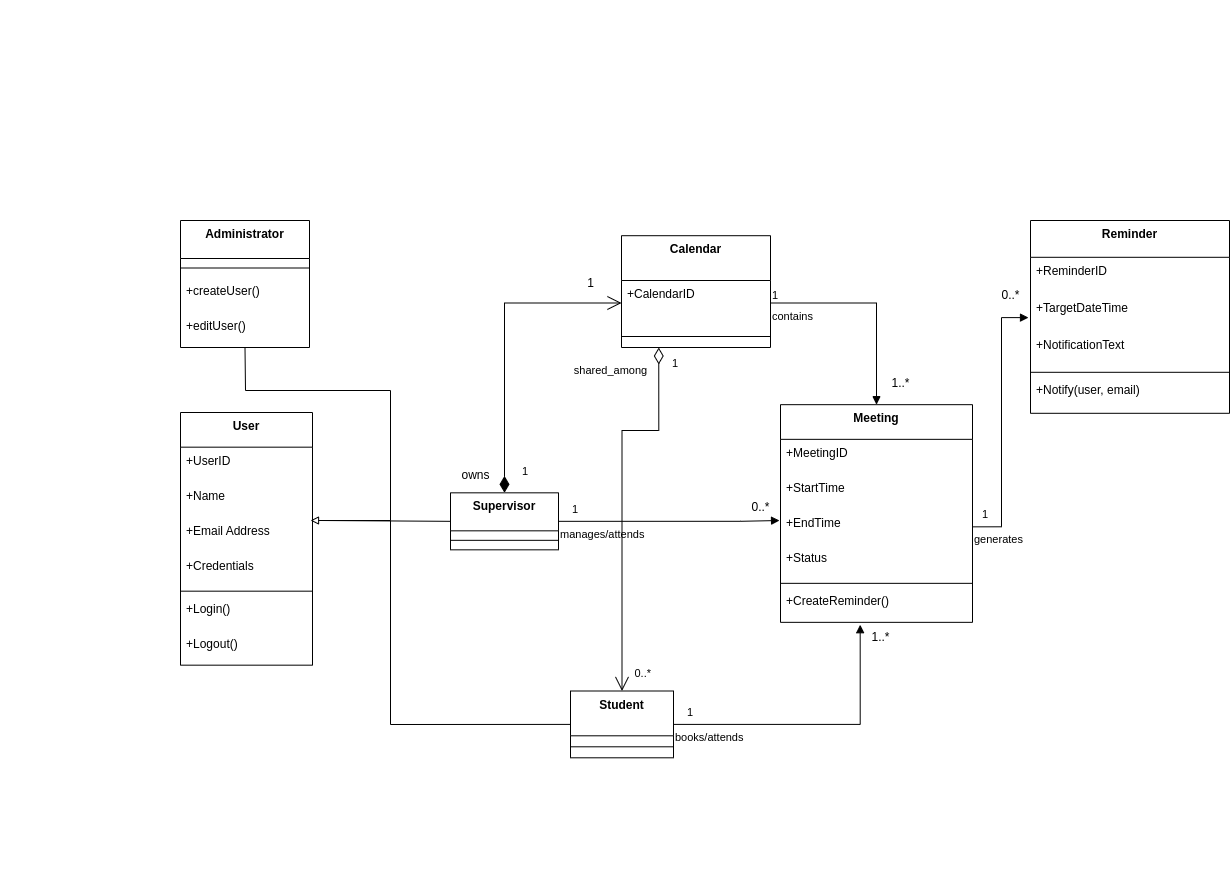

The diagram above was exported from draw.io. Its source (the exported page's mxGraphModel, read from the mxfile embedded in the PNG):
<mxGraphModel dx="880" dy="523" grid="1" gridSize="10" guides="1" tooltips="1" connect="1" arrows="1" fold="1" page="1" pageScale="1" pageWidth="850" pageHeight="1100" math="0" shadow="0">
  <root>
    <mxCell id="0" />
    <mxCell id="1" parent="0" />
    <mxCell id="Baa2bvCPdQAw5xDAjxi4-70" value="&#10;  &#10;    &#10;      &#10;        &#10;        &#10;&#10;        &#10;        &#10;          &#10;        &#10;        &#10;          &#10;        &#10;        &#10;          &#10;        &#10;&#10;        &#10;        &#10;          &#10;        &#10;        &#10;          &#10;        &#10;        &#10;          &#10;        &#10;        &#10;          &#10;        &#10;        &#10;          &#10;        &#10;        &#10;          &#10;        &#10;        &#10;          &#10;        &#10;&#10;        &#10;        &#10;          &#10;        &#10;        &#10;          &#10;        &#10;        &#10;          &#10;        &#10;        &#10;          &#10;        &#10;        &#10;          &#10;        &#10;      &#10;    &#10;  &#10;" style="text;whiteSpace=wrap;html=1;" parent="1" vertex="1">
      <mxGeometry width="30" height="890" as="geometry" />
    </mxCell>
    <mxCell id="zjsdEsxT6UFwEGnGELAK-1" value="User" style="swimlane;fontStyle=1;align=center;verticalAlign=top;childLayout=stackLayout;horizontal=1;startSize=34.666666666666664;horizontalStack=0;resizeParent=1;resizeParentMax=0;resizeLast=0;collapsible=0;marginBottom=0;" parent="1" vertex="1">
      <mxGeometry x="180" y="412" width="132" height="252.66666666666666" as="geometry" />
    </mxCell>
    <mxCell id="zjsdEsxT6UFwEGnGELAK-2" value="+UserID" style="text;strokeColor=none;fillColor=none;align=left;verticalAlign=top;spacingLeft=4;spacingRight=4;overflow=hidden;rotatable=0;points=[[0,0.5],[1,0.5]];portConstraint=eastwest;" parent="zjsdEsxT6UFwEGnGELAK-1" vertex="1">
      <mxGeometry y="34.666666666666664" width="132" height="35" as="geometry" />
    </mxCell>
    <mxCell id="zjsdEsxT6UFwEGnGELAK-99" value="+Name" style="text;strokeColor=none;fillColor=none;align=left;verticalAlign=top;spacingLeft=4;spacingRight=4;overflow=hidden;rotatable=0;points=[[0,0.5],[1,0.5]];portConstraint=eastwest;" parent="zjsdEsxT6UFwEGnGELAK-1" vertex="1">
      <mxGeometry y="69.66666666666666" width="132" height="35" as="geometry" />
    </mxCell>
    <mxCell id="d_TEaxrhgnc6ZmRSuBNj-1" value="+Email Address" style="text;strokeColor=none;fillColor=none;align=left;verticalAlign=top;spacingLeft=4;spacingRight=4;overflow=hidden;rotatable=0;points=[[0,0.5],[1,0.5]];portConstraint=eastwest;" parent="zjsdEsxT6UFwEGnGELAK-1" vertex="1">
      <mxGeometry y="104.66666666666666" width="132" height="35" as="geometry" />
    </mxCell>
    <mxCell id="zjsdEsxT6UFwEGnGELAK-3" value="+Credentials" style="text;strokeColor=none;fillColor=none;align=left;verticalAlign=top;spacingLeft=4;spacingRight=4;overflow=hidden;rotatable=0;points=[[0,0.5],[1,0.5]];portConstraint=eastwest;" parent="zjsdEsxT6UFwEGnGELAK-1" vertex="1">
      <mxGeometry y="139.66666666666666" width="132" height="35" as="geometry" />
    </mxCell>
    <mxCell id="zjsdEsxT6UFwEGnGELAK-5" style="line;strokeWidth=1;fillColor=none;align=left;verticalAlign=middle;spacingTop=-1;spacingLeft=3;spacingRight=3;rotatable=0;labelPosition=right;points=[];portConstraint=eastwest;strokeColor=inherit;" parent="zjsdEsxT6UFwEGnGELAK-1" vertex="1">
      <mxGeometry y="174.66666666666666" width="132" height="8" as="geometry" />
    </mxCell>
    <mxCell id="zjsdEsxT6UFwEGnGELAK-6" value="+Login()" style="text;strokeColor=none;fillColor=none;align=left;verticalAlign=top;spacingLeft=4;spacingRight=4;overflow=hidden;rotatable=0;points=[[0,0.5],[1,0.5]];portConstraint=eastwest;" parent="zjsdEsxT6UFwEGnGELAK-1" vertex="1">
      <mxGeometry y="182.66666666666666" width="132" height="35" as="geometry" />
    </mxCell>
    <mxCell id="zjsdEsxT6UFwEGnGELAK-7" value="+Logout()" style="text;strokeColor=none;fillColor=none;align=left;verticalAlign=top;spacingLeft=4;spacingRight=4;overflow=hidden;rotatable=0;points=[[0,0.5],[1,0.5]];portConstraint=eastwest;" parent="zjsdEsxT6UFwEGnGELAK-1" vertex="1">
      <mxGeometry y="217.66666666666666" width="132" height="35" as="geometry" />
    </mxCell>
    <mxCell id="zjsdEsxT6UFwEGnGELAK-8" value="Administrator" style="swimlane;fontStyle=1;align=center;verticalAlign=top;childLayout=stackLayout;horizontal=1;startSize=38;horizontalStack=0;resizeParent=1;resizeParentMax=0;resizeLast=0;collapsible=0;marginBottom=0;" parent="1" vertex="1">
      <mxGeometry x="180" y="220" width="129" height="127" as="geometry" />
    </mxCell>
    <mxCell id="zjsdEsxT6UFwEGnGELAK-9" style="line;strokeWidth=1;fillColor=none;align=left;verticalAlign=middle;spacingTop=-1;spacingLeft=3;spacingRight=3;rotatable=0;labelPosition=right;points=[];portConstraint=eastwest;strokeColor=inherit;" parent="zjsdEsxT6UFwEGnGELAK-8" vertex="1">
      <mxGeometry y="38" width="129" height="19" as="geometry" />
    </mxCell>
    <mxCell id="zjsdEsxT6UFwEGnGELAK-156" value="+createUser()" style="text;strokeColor=none;fillColor=none;align=left;verticalAlign=top;spacingLeft=4;spacingRight=4;overflow=hidden;rotatable=0;points=[[0,0.5],[1,0.5]];portConstraint=eastwest;" parent="zjsdEsxT6UFwEGnGELAK-8" vertex="1">
      <mxGeometry y="57" width="129" height="35" as="geometry" />
    </mxCell>
    <mxCell id="zjsdEsxT6UFwEGnGELAK-157" value="+editUser()" style="text;strokeColor=none;fillColor=none;align=left;verticalAlign=top;spacingLeft=4;spacingRight=4;overflow=hidden;rotatable=0;points=[[0,0.5],[1,0.5]];portConstraint=eastwest;" parent="zjsdEsxT6UFwEGnGELAK-8" vertex="1">
      <mxGeometry y="92" width="129" height="35" as="geometry" />
    </mxCell>
    <mxCell id="zjsdEsxT6UFwEGnGELAK-10" value="Supervisor" style="swimlane;fontStyle=1;align=center;verticalAlign=top;childLayout=stackLayout;horizontal=1;startSize=38;horizontalStack=0;resizeParent=1;resizeParentMax=0;resizeLast=0;collapsible=0;marginBottom=0;" parent="1" vertex="1">
      <mxGeometry x="450" y="492.3299999999999" width="108" height="57" as="geometry" />
    </mxCell>
    <mxCell id="zjsdEsxT6UFwEGnGELAK-11" style="line;strokeWidth=1;fillColor=none;align=left;verticalAlign=middle;spacingTop=-1;spacingLeft=3;spacingRight=3;rotatable=0;labelPosition=right;points=[];portConstraint=eastwest;strokeColor=inherit;" parent="zjsdEsxT6UFwEGnGELAK-10" vertex="1">
      <mxGeometry y="38" width="108" height="19" as="geometry" />
    </mxCell>
    <mxCell id="zjsdEsxT6UFwEGnGELAK-12" value="Student" style="swimlane;fontStyle=1;align=center;verticalAlign=top;childLayout=stackLayout;horizontal=1;startSize=44.8;horizontalStack=0;resizeParent=1;resizeParentMax=0;resizeLast=0;collapsible=0;marginBottom=0;" parent="1" vertex="1">
      <mxGeometry x="570" y="690.5" width="103" height="66.8" as="geometry" />
    </mxCell>
    <mxCell id="zjsdEsxT6UFwEGnGELAK-14" style="line;strokeWidth=1;fillColor=none;align=left;verticalAlign=middle;spacingTop=-1;spacingLeft=3;spacingRight=3;rotatable=0;labelPosition=right;points=[];portConstraint=eastwest;strokeColor=inherit;" parent="zjsdEsxT6UFwEGnGELAK-12" vertex="1">
      <mxGeometry y="44.8" width="103" height="22" as="geometry" />
    </mxCell>
    <mxCell id="zjsdEsxT6UFwEGnGELAK-97" value="" style="endArrow=none;html=1;rounded=0;entryX=0;entryY=0.5;entryDx=0;entryDy=0;startArrow=none;startFill=0;" parent="1" target="zjsdEsxT6UFwEGnGELAK-10" edge="1">
      <mxGeometry width="50" height="50" relative="1" as="geometry">
        <mxPoint x="320" y="520" as="sourcePoint" />
        <mxPoint x="510" y="470" as="targetPoint" />
      </mxGeometry>
    </mxCell>
    <mxCell id="zjsdEsxT6UFwEGnGELAK-98" value="" style="endArrow=none;html=1;rounded=0;startArrow=block;startFill=0;entryX=0.5;entryY=1;entryDx=0;entryDy=0;" parent="1" target="zjsdEsxT6UFwEGnGELAK-8" edge="1">
      <mxGeometry width="50" height="50" relative="1" as="geometry">
        <mxPoint x="310" y="520" as="sourcePoint" />
        <mxPoint x="240" y="310" as="targetPoint" />
        <Array as="points">
          <mxPoint x="390" y="520" />
          <mxPoint x="390" y="390" />
          <mxPoint x="245" y="390" />
        </Array>
      </mxGeometry>
    </mxCell>
    <mxCell id="zjsdEsxT6UFwEGnGELAK-141" value="" style="endArrow=none;html=1;rounded=0;entryX=0;entryY=0.5;entryDx=0;entryDy=0;startArrow=none;startFill=0;" parent="1" target="zjsdEsxT6UFwEGnGELAK-12" edge="1">
      <mxGeometry width="50" height="50" relative="1" as="geometry">
        <mxPoint x="390" y="520" as="sourcePoint" />
        <mxPoint x="569.9999999999998" y="757.8000000000002" as="targetPoint" />
        <Array as="points">
          <mxPoint x="390" y="724" />
        </Array>
      </mxGeometry>
    </mxCell>
    <mxCell id="zjsdEsxT6UFwEGnGELAK-143" value="&amp;nbsp;" style="text;whiteSpace=wrap;html=1;" parent="1" vertex="1">
      <mxGeometry x="440" y="520" width="40" height="40" as="geometry" />
    </mxCell>
    <mxCell id="d_TEaxrhgnc6ZmRSuBNj-2" value="manages/attends" style="endArrow=block;endFill=1;html=1;edgeStyle=orthogonalEdgeStyle;align=left;verticalAlign=top;rounded=0;exitX=1;exitY=0.5;exitDx=0;exitDy=0;entryX=-0.005;entryY=0.319;entryDx=0;entryDy=0;entryPerimeter=0;" parent="1" source="zjsdEsxT6UFwEGnGELAK-10" target="OO5TiGTs0DRHU5MTwZrG-4" edge="1">
      <mxGeometry x="-1" relative="1" as="geometry">
        <mxPoint x="620" y="520" as="sourcePoint" />
        <mxPoint x="740" y="470" as="targetPoint" />
        <Array as="points">
          <mxPoint x="740" y="521" />
        </Array>
      </mxGeometry>
    </mxCell>
    <mxCell id="d_TEaxrhgnc6ZmRSuBNj-3" value="1" style="edgeLabel;resizable=0;html=1;align=left;verticalAlign=bottom;" parent="d_TEaxrhgnc6ZmRSuBNj-2" connectable="0" vertex="1">
      <mxGeometry x="-1" relative="1" as="geometry">
        <mxPoint x="12" y="-4" as="offset" />
      </mxGeometry>
    </mxCell>
    <mxCell id="d_TEaxrhgnc6ZmRSuBNj-4" value="0..*" style="text;html=1;align=center;verticalAlign=middle;resizable=0;points=[];autosize=1;strokeColor=none;fillColor=none;" parent="1" vertex="1">
      <mxGeometry x="740" y="492.33" width="40" height="30" as="geometry" />
    </mxCell>
    <mxCell id="OO5TiGTs0DRHU5MTwZrG-1" value="Meeting" style="swimlane;fontStyle=1;align=center;verticalAlign=top;childLayout=stackLayout;horizontal=1;startSize=34.666666666666664;horizontalStack=0;resizeParent=1;resizeParentMax=0;resizeLast=0;collapsible=0;marginBottom=0;" parent="1" vertex="1">
      <mxGeometry x="780" y="404.17" width="192" height="217.66666666666666" as="geometry" />
    </mxCell>
    <mxCell id="OO5TiGTs0DRHU5MTwZrG-2" value="+MeetingID" style="text;strokeColor=none;fillColor=none;align=left;verticalAlign=top;spacingLeft=4;spacingRight=4;overflow=hidden;rotatable=0;points=[[0,0.5],[1,0.5]];portConstraint=eastwest;" parent="OO5TiGTs0DRHU5MTwZrG-1" vertex="1">
      <mxGeometry y="34.666666666666664" width="192" height="35" as="geometry" />
    </mxCell>
    <mxCell id="OO5TiGTs0DRHU5MTwZrG-3" value="+StartTime" style="text;strokeColor=none;fillColor=none;align=left;verticalAlign=top;spacingLeft=4;spacingRight=4;overflow=hidden;rotatable=0;points=[[0,0.5],[1,0.5]];portConstraint=eastwest;" parent="OO5TiGTs0DRHU5MTwZrG-1" vertex="1">
      <mxGeometry y="69.66666666666666" width="192" height="35" as="geometry" />
    </mxCell>
    <mxCell id="OO5TiGTs0DRHU5MTwZrG-4" value="+EndTime" style="text;strokeColor=none;fillColor=none;align=left;verticalAlign=top;spacingLeft=4;spacingRight=4;overflow=hidden;rotatable=0;points=[[0,0.5],[1,0.5]];portConstraint=eastwest;" parent="OO5TiGTs0DRHU5MTwZrG-1" vertex="1">
      <mxGeometry y="104.66666666666666" width="192" height="35" as="geometry" />
    </mxCell>
    <mxCell id="OO5TiGTs0DRHU5MTwZrG-5" value="+Status" style="text;strokeColor=none;fillColor=none;align=left;verticalAlign=top;spacingLeft=4;spacingRight=4;overflow=hidden;rotatable=0;points=[[0,0.5],[1,0.5]];portConstraint=eastwest;" parent="OO5TiGTs0DRHU5MTwZrG-1" vertex="1">
      <mxGeometry y="139.66666666666666" width="192" height="35" as="geometry" />
    </mxCell>
    <mxCell id="OO5TiGTs0DRHU5MTwZrG-6" style="line;strokeWidth=1;fillColor=none;align=left;verticalAlign=middle;spacingTop=-1;spacingLeft=3;spacingRight=3;rotatable=0;labelPosition=right;points=[];portConstraint=eastwest;strokeColor=inherit;" parent="OO5TiGTs0DRHU5MTwZrG-1" vertex="1">
      <mxGeometry y="174.66666666666666" width="192" height="8" as="geometry" />
    </mxCell>
    <mxCell id="OO5TiGTs0DRHU5MTwZrG-7" value="+CreateReminder()" style="text;strokeColor=none;fillColor=none;align=left;verticalAlign=top;spacingLeft=4;spacingRight=4;overflow=hidden;rotatable=0;points=[[0,0.5],[1,0.5]];portConstraint=eastwest;" parent="OO5TiGTs0DRHU5MTwZrG-1" vertex="1">
      <mxGeometry y="182.66666666666666" width="192" height="35" as="geometry" />
    </mxCell>
    <mxCell id="OO5TiGTs0DRHU5MTwZrG-8" value="Calendar" style="swimlane;fontStyle=1;align=center;verticalAlign=top;childLayout=stackLayout;horizontal=1;startSize=44.8;horizontalStack=0;resizeParent=1;resizeParentMax=0;resizeLast=0;collapsible=0;marginBottom=0;" parent="1" vertex="1">
      <mxGeometry x="621" y="235.2" width="149" height="111.8" as="geometry" />
    </mxCell>
    <mxCell id="OO5TiGTs0DRHU5MTwZrG-9" value="+CalendarID" style="text;strokeColor=none;fillColor=none;align=left;verticalAlign=top;spacingLeft=4;spacingRight=4;overflow=hidden;rotatable=0;points=[[0,0.5],[1,0.5]];portConstraint=eastwest;" parent="OO5TiGTs0DRHU5MTwZrG-8" vertex="1">
      <mxGeometry y="44.8" width="149" height="45" as="geometry" />
    </mxCell>
    <mxCell id="OO5TiGTs0DRHU5MTwZrG-10" style="line;strokeWidth=1;fillColor=none;align=left;verticalAlign=middle;spacingTop=-1;spacingLeft=3;spacingRight=3;rotatable=0;labelPosition=right;points=[];portConstraint=eastwest;strokeColor=inherit;" parent="OO5TiGTs0DRHU5MTwZrG-8" vertex="1">
      <mxGeometry y="89.8" width="149" height="22" as="geometry" />
    </mxCell>
    <mxCell id="OO5TiGTs0DRHU5MTwZrG-11" value="Reminder" style="swimlane;fontStyle=1;align=center;verticalAlign=top;childLayout=stackLayout;horizontal=1;startSize=36.8;horizontalStack=0;resizeParent=1;resizeParentMax=0;resizeLast=0;collapsible=0;marginBottom=0;" parent="1" vertex="1">
      <mxGeometry x="1030" y="220.00000000000014" width="199" height="192.8" as="geometry" />
    </mxCell>
    <mxCell id="OO5TiGTs0DRHU5MTwZrG-12" value="+ReminderID" style="text;strokeColor=none;fillColor=none;align=left;verticalAlign=top;spacingLeft=4;spacingRight=4;overflow=hidden;rotatable=0;points=[[0,0.5],[1,0.5]];portConstraint=eastwest;" parent="OO5TiGTs0DRHU5MTwZrG-11" vertex="1">
      <mxGeometry y="36.8" width="199" height="37" as="geometry" />
    </mxCell>
    <mxCell id="OO5TiGTs0DRHU5MTwZrG-13" value="+TargetDateTime" style="text;strokeColor=none;fillColor=none;align=left;verticalAlign=top;spacingLeft=4;spacingRight=4;overflow=hidden;rotatable=0;points=[[0,0.5],[1,0.5]];portConstraint=eastwest;" parent="OO5TiGTs0DRHU5MTwZrG-11" vertex="1">
      <mxGeometry y="73.8" width="199" height="37" as="geometry" />
    </mxCell>
    <mxCell id="OO5TiGTs0DRHU5MTwZrG-14" value="+NotificationText" style="text;strokeColor=none;fillColor=none;align=left;verticalAlign=top;spacingLeft=4;spacingRight=4;overflow=hidden;rotatable=0;points=[[0,0.5],[1,0.5]];portConstraint=eastwest;" parent="OO5TiGTs0DRHU5MTwZrG-11" vertex="1">
      <mxGeometry y="110.8" width="199" height="37" as="geometry" />
    </mxCell>
    <mxCell id="OO5TiGTs0DRHU5MTwZrG-15" style="line;strokeWidth=1;fillColor=none;align=left;verticalAlign=middle;spacingTop=-1;spacingLeft=3;spacingRight=3;rotatable=0;labelPosition=right;points=[];portConstraint=eastwest;strokeColor=inherit;" parent="OO5TiGTs0DRHU5MTwZrG-11" vertex="1">
      <mxGeometry y="147.8" width="199" height="8" as="geometry" />
    </mxCell>
    <mxCell id="OO5TiGTs0DRHU5MTwZrG-16" value="+Notify(user, email)" style="text;strokeColor=none;fillColor=none;align=left;verticalAlign=top;spacingLeft=4;spacingRight=4;overflow=hidden;rotatable=0;points=[[0,0.5],[1,0.5]];portConstraint=eastwest;" parent="OO5TiGTs0DRHU5MTwZrG-11" vertex="1">
      <mxGeometry y="155.8" width="199" height="37" as="geometry" />
    </mxCell>
    <mxCell id="OO5TiGTs0DRHU5MTwZrG-19" value="1" style="endArrow=open;html=1;endSize=12;startArrow=diamondThin;startSize=14;startFill=1;edgeStyle=orthogonalEdgeStyle;align=left;verticalAlign=bottom;rounded=0;entryX=0;entryY=0.5;entryDx=0;entryDy=0;exitX=0.5;exitY=0;exitDx=0;exitDy=0;" parent="1" source="zjsdEsxT6UFwEGnGELAK-10" target="OO5TiGTs0DRHU5MTwZrG-9" edge="1">
      <mxGeometry x="-0.9196" y="-16" relative="1" as="geometry">
        <mxPoint x="550" y="460" as="sourcePoint" />
        <mxPoint x="710" y="460" as="targetPoint" />
        <mxPoint as="offset" />
      </mxGeometry>
    </mxCell>
    <mxCell id="OO5TiGTs0DRHU5MTwZrG-20" value="1" style="text;html=1;align=center;verticalAlign=middle;resizable=0;points=[];autosize=1;strokeColor=none;fillColor=none;" parent="1" vertex="1">
      <mxGeometry x="575" y="268" width="30" height="30" as="geometry" />
    </mxCell>
    <mxCell id="OO5TiGTs0DRHU5MTwZrG-21" value="owns" style="text;html=1;align=center;verticalAlign=middle;resizable=0;points=[];autosize=1;strokeColor=none;fillColor=none;" parent="1" vertex="1">
      <mxGeometry x="450" y="460" width="50" height="30" as="geometry" />
    </mxCell>
    <mxCell id="OO5TiGTs0DRHU5MTwZrG-25" value="generates" style="endArrow=block;endFill=1;html=1;edgeStyle=orthogonalEdgeStyle;align=left;verticalAlign=top;rounded=0;exitX=1;exitY=0.5;exitDx=0;exitDy=0;entryX=-0.01;entryY=0.63;entryDx=0;entryDy=0;entryPerimeter=0;" parent="1" source="OO5TiGTs0DRHU5MTwZrG-4" target="OO5TiGTs0DRHU5MTwZrG-13" edge="1">
      <mxGeometry x="-1" relative="1" as="geometry">
        <mxPoint x="1040" y="537.81" as="sourcePoint" />
        <mxPoint x="1060" y="540" as="targetPoint" />
      </mxGeometry>
    </mxCell>
    <mxCell id="OO5TiGTs0DRHU5MTwZrG-26" value="1" style="edgeLabel;resizable=0;html=1;align=left;verticalAlign=bottom;" parent="OO5TiGTs0DRHU5MTwZrG-25" connectable="0" vertex="1">
      <mxGeometry x="-1" relative="1" as="geometry">
        <mxPoint x="8" y="-4" as="offset" />
      </mxGeometry>
    </mxCell>
    <mxCell id="OO5TiGTs0DRHU5MTwZrG-27" value="shared_among" style="endArrow=open;html=1;endSize=12;startArrow=diamondThin;startSize=14;startFill=0;edgeStyle=orthogonalEdgeStyle;rounded=0;exitX=0.25;exitY=1;exitDx=0;exitDy=0;entryX=0.5;entryY=0;entryDx=0;entryDy=0;" parent="1" source="OO5TiGTs0DRHU5MTwZrG-8" target="zjsdEsxT6UFwEGnGELAK-12" edge="1">
      <mxGeometry x="-0.8791" y="-48" relative="1" as="geometry">
        <mxPoint x="621" y="580" as="sourcePoint" />
        <mxPoint x="781" y="580" as="targetPoint" />
        <Array as="points">
          <mxPoint x="658" y="430" />
          <mxPoint x="621" y="430" />
        </Array>
        <mxPoint as="offset" />
      </mxGeometry>
    </mxCell>
    <mxCell id="OO5TiGTs0DRHU5MTwZrG-28" value="1" style="edgeLabel;resizable=0;html=1;align=left;verticalAlign=top;" parent="OO5TiGTs0DRHU5MTwZrG-27" connectable="0" vertex="1">
      <mxGeometry x="-1" relative="1" as="geometry">
        <mxPoint x="12" y="3" as="offset" />
      </mxGeometry>
    </mxCell>
    <mxCell id="OO5TiGTs0DRHU5MTwZrG-29" value="0..*" style="edgeLabel;resizable=0;html=1;align=right;verticalAlign=top;" parent="OO5TiGTs0DRHU5MTwZrG-27" connectable="0" vertex="1">
      <mxGeometry x="1" relative="1" as="geometry">
        <mxPoint x="29" y="-30" as="offset" />
      </mxGeometry>
    </mxCell>
    <mxCell id="OO5TiGTs0DRHU5MTwZrG-30" value="0..*" style="text;html=1;align=center;verticalAlign=middle;resizable=0;points=[];autosize=1;strokeColor=none;fillColor=none;" parent="1" vertex="1">
      <mxGeometry x="990" y="280" width="40" height="30" as="geometry" />
    </mxCell>
    <mxCell id="OO5TiGTs0DRHU5MTwZrG-31" value="contains" style="endArrow=block;endFill=1;html=1;edgeStyle=orthogonalEdgeStyle;align=left;verticalAlign=top;rounded=0;exitX=1;exitY=0.5;exitDx=0;exitDy=0;entryX=0.5;entryY=0;entryDx=0;entryDy=0;" parent="1" source="OO5TiGTs0DRHU5MTwZrG-9" target="OO5TiGTs0DRHU5MTwZrG-1" edge="1">
      <mxGeometry x="-1" relative="1" as="geometry">
        <mxPoint x="800" y="282.97" as="sourcePoint" />
        <mxPoint x="960" y="282.97" as="targetPoint" />
      </mxGeometry>
    </mxCell>
    <mxCell id="OO5TiGTs0DRHU5MTwZrG-32" value="1" style="edgeLabel;resizable=0;html=1;align=left;verticalAlign=bottom;" parent="OO5TiGTs0DRHU5MTwZrG-31" connectable="0" vertex="1">
      <mxGeometry x="-1" relative="1" as="geometry" />
    </mxCell>
    <mxCell id="OO5TiGTs0DRHU5MTwZrG-33" value="books/attends" style="endArrow=block;endFill=1;html=1;edgeStyle=orthogonalEdgeStyle;align=left;verticalAlign=top;rounded=0;exitX=1;exitY=0.5;exitDx=0;exitDy=0;entryX=0.415;entryY=1.068;entryDx=0;entryDy=0;entryPerimeter=0;" parent="1" source="zjsdEsxT6UFwEGnGELAK-12" target="OO5TiGTs0DRHU5MTwZrG-7" edge="1">
      <mxGeometry x="-1" relative="1" as="geometry">
        <mxPoint x="720" y="724.37" as="sourcePoint" />
        <mxPoint x="860" y="640" as="targetPoint" />
        <Array as="points">
          <mxPoint x="860" y="724" />
        </Array>
      </mxGeometry>
    </mxCell>
    <mxCell id="OO5TiGTs0DRHU5MTwZrG-34" value="1" style="edgeLabel;resizable=0;html=1;align=left;verticalAlign=bottom;" parent="OO5TiGTs0DRHU5MTwZrG-33" connectable="0" vertex="1">
      <mxGeometry x="-1" relative="1" as="geometry">
        <mxPoint x="12" y="-4" as="offset" />
      </mxGeometry>
    </mxCell>
    <mxCell id="OO5TiGTs0DRHU5MTwZrG-35" value="1..*" style="text;html=1;align=center;verticalAlign=middle;resizable=0;points=[];autosize=1;strokeColor=none;fillColor=none;" parent="1" vertex="1">
      <mxGeometry x="860" y="621.84" width="40" height="30" as="geometry" />
    </mxCell>
    <mxCell id="OO5TiGTs0DRHU5MTwZrG-36" value="1..*" style="text;html=1;align=center;verticalAlign=middle;resizable=0;points=[];autosize=1;strokeColor=none;fillColor=none;" parent="1" vertex="1">
      <mxGeometry x="880" y="368" width="40" height="30" as="geometry" />
    </mxCell>
  </root>
</mxGraphModel>